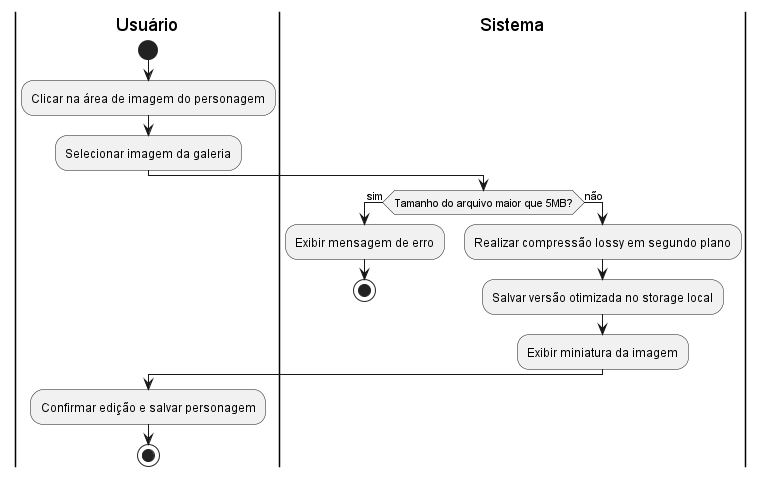

The diagram above was rendered by PlantUML. Its source (embedded in the PNG):
@startuml diagrama_UC08

|Usuário|
start
:Clicar na área de imagem do personagem;
:Selecionar imagem da galeria;
|Sistema|

if (Tamanho do arquivo maior que 5MB?) then (sim)
  :Exibir mensagem de erro;
  stop
else (não)
  :Realizar compressão lossy em segundo plano;
  :Salvar versão otimizada no storage local;
  :Exibir miniatura da imagem;
endif

|Usuário|
:Confirmar edição e salvar personagem;
stop

@enduml